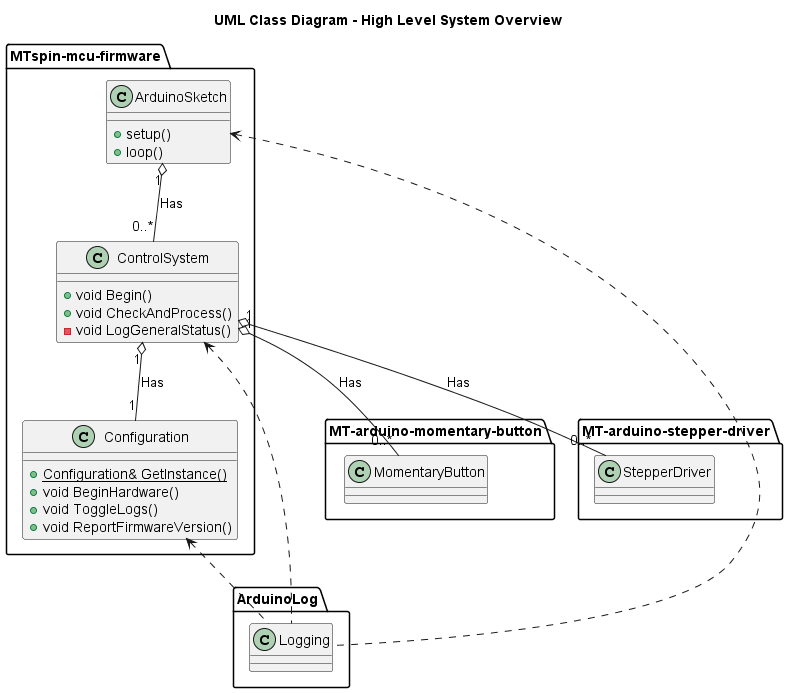

The diagram above was rendered by PlantUML. Its source (embedded in the PNG):
@startuml
title UML Class Diagram - High Level System Overview

package MTspin-mcu-firmware {
  class ArduinoSketch {
    +setup()
    +loop()
  }

  class Configuration {
    +{static} Configuration& GetInstance()
    +void BeginHardware()
    +void ToggleLogs()
    +void ReportFirmwareVersion()
  }

  class ControlSystem {
    +void Begin()
    +void CheckAndProcess()
    -void LogGeneralStatus()
  }
}

package ArduinoLog {
  class Logging {
  }
}

package MT-arduino-momentary-button {
  class MomentaryButton {
  }
}

package MT-arduino-stepper-driver {
  class StepperDriver {
  }
}

ArduinoSketch "1" o--"0..*" ControlSystem : Has
ArduinoSketch <.. Logging

Configuration <.. Logging

ControlSystem "1" o-- "1" Configuration : Has
ControlSystem "1" o-- "0..*" MomentaryButton : Has
ControlSystem "1" o-- "0..*" StepperDriver : Has
ControlSystem <.. Logging

@enduml